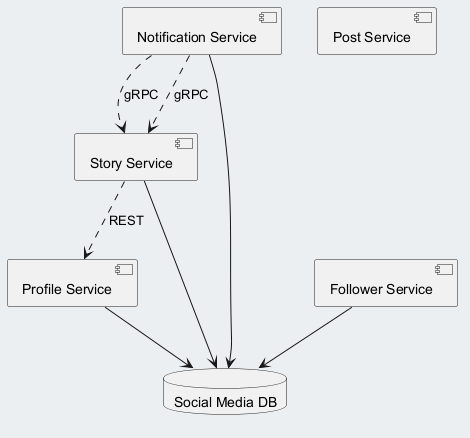

The diagram above was rendered by PlantUML. Its source (embedded in the PNG):
@startuml
skinparam backgroundColor #ECEFF1
skinparam classBackgroundColor #FFFFFF
skinparam classBorderColor #455A64
component "Profile Service" as C_ProfileService
component "Notification Service" as C_NotificationService
component "Follower Service" as C_FollowerService
component "Story Service" as C_StoryService
component "Post Service" as C_PostService
database "Social Media DB" as DB_social_media
C_ProfileService --> DB_social_media
C_NotificationService --> DB_social_media
C_FollowerService --> DB_social_media
C_StoryService --> DB_social_media
C_StoryService ..> C_ProfileService : REST
C_NotificationService ..> C_StoryService : gRPC
C_NotificationService ..> C_StoryService : gRPC
@enduml